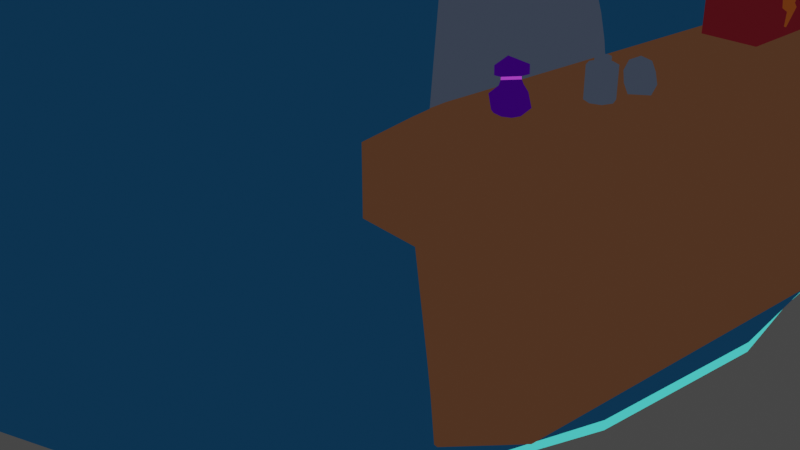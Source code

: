 # Source: tenda.blend  (saved by Blender 2.93.20; exported with 4.5.12 LTS)
import bpy
from mathutils import Matrix  # noqa: F401  (used for matrix-valued properties, if any)

bpy.ops.wm.read_factory_settings(use_empty=True)
scene = bpy.context.scene
scene.name = 'Scene'

# ---- collections
col_collection = bpy.data.collections.new('Collection'); scene.collection.children.link(col_collection)

# ---- materials (node trees are filled in below, after node groups)
mat_material_001 = bpy.data.materials.new('Material.001')
mat_material_001.use_transparent_shadow = False
mat_material = bpy.data.materials.new('Material')
mat_material.alpha_threshold = 0.0
mat_material.use_backface_culling = True
mat_material.use_transparent_shadow = False
mat_material.line_color = (0.0, 0.0, 0.0, 1.0)
mat_material_003 = bpy.data.materials.new('Material.003')
mat_material_003.use_backface_culling = True
mat_material_003.use_transparent_shadow = False
mat_material_006 = bpy.data.materials.new('Material.006')
mat_material_006.use_transparent_shadow = False
mat_material_007 = bpy.data.materials.new('Material.007')
mat_material_007.use_backface_culling = True
mat_material_007.use_transparent_shadow = False
mat_material_010 = bpy.data.materials.new('Material.010')
mat_material_010.use_transparent_shadow = False
mat_material_011 = bpy.data.materials.new('Material.011')
mat_material_011.use_backface_culling = True
mat_material_011.use_transparent_shadow = False
mat_material_002 = bpy.data.materials.new('Material.002')
mat_material_002.use_transparent_shadow = False
mat_material_004 = bpy.data.materials.new('Material.004')
mat_material_004.use_transparent_shadow = False
mat_material_005 = bpy.data.materials.new('Material.005')
mat_material_005.use_backface_culling = True
mat_material_005.use_transparent_shadow = False
mat_material_008 = bpy.data.materials.new('Material.008')
mat_material_008.use_transparent_shadow = False
mat_material_012 = bpy.data.materials.new('Material.012')
mat_material_012.use_backface_culling = True
mat_material_012.use_transparent_shadow = False

# ---- material node trees
mat_material_001.use_nodes = True; mat_material_001.node_tree.nodes.clear()
_N = mat_material_001.node_tree.nodes; _L = mat_material_001.node_tree.links
n0 = _N.new('ShaderNodeBsdfPrincipled'); n0.name = 'Principled BSDF'; n0.location = (-252, 533)
n0.distribution = 'GGX'
n0.subsurface_method = 'BURLEY'
n0.inputs[3].default_value = 1.45
n0.inputs[27].default_value = (0.0, 0.0, 0.0, 1.0)
n0.inputs[28].default_value = 1.0
n1 = _N.new('ShaderNodeOutputMaterial'); n1.name = 'Material Output'; n1.location = (681, 524)
n2 = _N.new('ShaderNodeShaderToRGB'); n2.name = 'Sombreador a RVA'; n2.location = (50, 524)
n3 = _N.new('ShaderNodeValToRGB'); n3.name = 'Rampa de color'; n3.location = (265, 544)
n3.color_ramp.interpolation = 'CONSTANT'
while len(n3.color_ramp.elements) > 1: n3.color_ramp.elements.remove(n3.color_ramp.elements[-1])
n3.color_ramp.elements[0].position = 0.0; n3.color_ramp.elements[0].color = (0.02122, 0.1274, 0.2195, 1.0)
_e = n3.color_ramp.elements.new(0.2); _e.color = (0.0003035, 0.2705, 0.2874, 1.0)
_e = n3.color_ramp.elements.new(0.3955); _e.color = (0.0648, 0.6939, 0.6445, 1.0)
_e = n3.color_ramp.elements.new(0.6227); _e.color = (0.2789, 0.9647, 0.624, 1.0)
_L.new(n0.outputs[0], n2.inputs[0])
_L.new(n2.outputs[0], n3.inputs[0])
_L.new(n3.outputs[0], n1.inputs[0])
n1.is_active_output = True
mat_material.use_nodes = True; mat_material.node_tree.nodes.clear()
_N = mat_material.node_tree.nodes; _L = mat_material.node_tree.links
n0 = _N.new('ShaderNodeOutputMaterial'); n0.name = 'Material Output'; n0.location = (282, 303)
n1 = _N.new('ShaderNodeEmission'); n1.name = 'Emisión'; n1.location = (91, 309)
n1.inputs[0].default_value = (0.003672, 0.02898, 0.06463, 1.0)
_L.new(n1.outputs[0], n0.inputs[0])
n0.is_active_output = True
mat_material_003.use_nodes = True; mat_material_003.node_tree.nodes.clear()
_N = mat_material_003.node_tree.nodes; _L = mat_material_003.node_tree.links
n0 = _N.new('ShaderNodeOutputMaterial'); n0.name = 'Material Output'; n0.location = (270, 352)
n1 = _N.new('ShaderNodeEmission'); n1.name = 'Emisión'; n1.location = (71, 349)
n1.inputs[0].default_value = (0.03401, 0.04353, 0.06496, 1.0)
_L.new(n1.outputs[0], n0.inputs[0])
n0.is_active_output = True
mat_material_006.use_nodes = True; mat_material_006.node_tree.nodes.clear()
_N = mat_material_006.node_tree.nodes; _L = mat_material_006.node_tree.links
n0 = _N.new('ShaderNodeOutputMaterial'); n0.name = 'Material Output'; n0.location = (509, 504)
n1 = _N.new('ShaderNodeShaderToRGB'); n1.name = 'Sombreador a RVA'; n1.location = (40, 528)
n2 = _N.new('ShaderNodeBsdfPrincipled'); n2.name = 'Principled BSDF'; n2.location = (-235, 567)
n2.distribution = 'GGX'
n2.subsurface_method = 'BURLEY'
n2.inputs[3].default_value = 1.45
n2.inputs[27].default_value = (0.0, 0.0, 0.0, 1.0)
n2.inputs[28].default_value = 1.0
n3 = _N.new('ShaderNodeValToRGB'); n3.name = 'Rampa de color'; n3.location = (217, 529)
n3.color_ramp.interpolation = 'CONSTANT'
while len(n3.color_ramp.elements) > 1: n3.color_ramp.elements.remove(n3.color_ramp.elements[-1])
n3.color_ramp.elements[0].position = 0.0; n3.color_ramp.elements[0].color = (0.1777, 0.04654, 0.02201, 1.0)
_e = n3.color_ramp.elements.new(0.2); _e.color = (0.2955, 0.08514, 0.04081, 1.0)
_e = n3.color_ramp.elements.new(0.3909); _e.color = (0.4495, 0.1536, 0.07695, 1.0)
_e = n3.color_ramp.elements.new(0.5727); _e.color = (0.5046, 0.2559, 0.1429, 1.0)
_L.new(n2.outputs[0], n1.inputs[0])
_L.new(n1.outputs[0], n3.inputs[0])
_L.new(n3.outputs[0], n0.inputs[0])
n0.is_active_output = True
mat_material_007.use_nodes = True; mat_material_007.node_tree.nodes.clear()
_N = mat_material_007.node_tree.nodes; _L = mat_material_007.node_tree.links
n0 = _N.new('ShaderNodeOutputMaterial'); n0.name = 'Material Output'; n0.location = (300, 300)
n1 = _N.new('ShaderNodeEmission'); n1.name = 'Emisión'; n1.location = (55, 290)
n1.inputs[0].default_value = (0.06664, 0.02923, 0.01469, 1.0)
_L.new(n1.outputs[0], n0.inputs[0])
n0.is_active_output = True
mat_material_010.use_nodes = True; mat_material_010.node_tree.nodes.clear()
_N = mat_material_010.node_tree.nodes; _L = mat_material_010.node_tree.links
n0 = _N.new('ShaderNodeOutputMaterial'); n0.name = 'Material Output'; n0.location = (582, 446)
n1 = _N.new('ShaderNodeShaderToRGB'); n1.name = 'Sombreador a RVA'; n1.location = (139, 449)
n2 = _N.new('ShaderNodeBsdfPrincipled'); n2.name = 'Principled BSDF'; n2.location = (-150, 433)
n2.distribution = 'GGX'
n2.subsurface_method = 'BURLEY'
n2.inputs[3].default_value = 1.45
n2.inputs[27].default_value = (0.0, 0.0, 0.0, 1.0)
n2.inputs[28].default_value = 1.0
n3 = _N.new('ShaderNodeValToRGB'); n3.name = 'Rampa de color'; n3.location = (307, 465)
n3.color_ramp.interpolation = 'CONSTANT'
while len(n3.color_ramp.elements) > 1: n3.color_ramp.elements.remove(n3.color_ramp.elements[-1])
n3.color_ramp.elements[0].position = 0.0; n3.color_ramp.elements[0].color = (0.2231, 0.01024, 0.01997, 1.0)
_e = n3.color_ramp.elements.new(0.1864); _e.color = (0.3754, 0.02253, 0.01836, 1.0)
_e = n3.color_ramp.elements.new(0.4136); _e.color = (1.0, 0.05111, 0.04101, 1.0)
_e = n3.color_ramp.elements.new(0.8); _e.color = (1.0, 0.1572, 0.1131, 1.0)
_L.new(n2.outputs[0], n1.inputs[0])
_L.new(n1.outputs[0], n3.inputs[0])
_L.new(n3.outputs[0], n0.inputs[0])
n0.is_active_output = True
mat_material_011.use_nodes = True; mat_material_011.node_tree.nodes.clear()
_N = mat_material_011.node_tree.nodes; _L = mat_material_011.node_tree.links
n0 = _N.new('ShaderNodeOutputMaterial'); n0.name = 'Material Output'; n0.location = (237, 409)
n1 = _N.new('ShaderNodeEmission'); n1.name = 'Emisión'; n1.location = (16, 409)
n1.inputs[0].default_value = (0.062, 0.004104, 0.007454, 1.0)
_L.new(n1.outputs[0], n0.inputs[0])
n0.is_active_output = True
mat_material_002.use_nodes = True; mat_material_002.node_tree.nodes.clear()
_N = mat_material_002.node_tree.nodes; _L = mat_material_002.node_tree.links
n0 = _N.new('ShaderNodeOutputMaterial'); n0.name = 'Material Output'; n0.location = (538, 520)
n1 = _N.new('ShaderNodeBsdfPrincipled'); n1.name = 'Principled BSDF'; n1.location = (-118, 538)
n1.distribution = 'GGX'
n1.subsurface_method = 'BURLEY'
n1.inputs[3].default_value = 1.45
n1.inputs[27].default_value = (0.0, 0.0, 0.0, 1.0)
n1.inputs[28].default_value = 1.0
n2 = _N.new('ShaderNodeShaderToRGB'); n2.name = 'Sombreador a RVA'; n2.location = (111, 725)
n3 = _N.new('ShaderNodeValToRGB'); n3.name = 'Rampa de color'; n3.location = (264, 534)
n3.color_ramp.interpolation = 'CONSTANT'
while len(n3.color_ramp.elements) > 1: n3.color_ramp.elements.remove(n3.color_ramp.elements[-1])
n3.color_ramp.elements[0].position = 0.0; n3.color_ramp.elements[0].color = (0.1048, 0.1406, 0.2365, 1.0)
_e = n3.color_ramp.elements.new(0.2591); _e.color = (0.1896, 0.257, 0.4381, 1.0)
_e = n3.color_ramp.elements.new(0.5818); _e.color = (0.6516, 0.6872, 1.0, 1.0)
_L.new(n1.outputs[0], n2.inputs[0])
_L.new(n2.outputs[0], n3.inputs[0])
_L.new(n3.outputs[0], n0.inputs[0])
n0.is_active_output = True
mat_material_004.use_nodes = True; mat_material_004.node_tree.nodes.clear()
_N = mat_material_004.node_tree.nodes; _L = mat_material_004.node_tree.links
n0 = _N.new('ShaderNodeBsdfPrincipled'); n0.name = 'Principled BSDF'; n0.location = (-87, 432)
n0.distribution = 'GGX'
n0.subsurface_method = 'BURLEY'
n0.inputs[3].default_value = 1.45
n0.inputs[27].default_value = (0.0, 0.0, 0.0, 1.0)
n0.inputs[28].default_value = 1.0
n1 = _N.new('ShaderNodeOutputMaterial'); n1.name = 'Material Output'; n1.location = (535, 408)
n2 = _N.new('ShaderNodeShaderToRGB'); n2.name = 'Sombreador a RVA'; n2.location = (206, 528)
n3 = _N.new('ShaderNodeValToRGB'); n3.name = 'Rampa de color'; n3.location = (252, 396)
n3.color_ramp.interpolation = 'CONSTANT'
while len(n3.color_ramp.elements) > 1: n3.color_ramp.elements.remove(n3.color_ramp.elements[-1])
n3.color_ramp.elements[0].position = 0.0; n3.color_ramp.elements[0].color = (0.3178, 0.09381, 0.03735, 1.0)
_e = n3.color_ramp.elements.new(0.275); _e.color = (0.5648, 0.2167, 0.0637, 1.0)
_e = n3.color_ramp.elements.new(0.5955); _e.color = (1.0, 0.5769, 0.1249, 1.0)
_L.new(n0.outputs[0], n2.inputs[0])
_L.new(n2.outputs[0], n3.inputs[0])
_L.new(n3.outputs[0], n1.inputs[0])
n1.is_active_output = True
mat_material_005.use_nodes = True; mat_material_005.node_tree.nodes.clear()
_N = mat_material_005.node_tree.nodes; _L = mat_material_005.node_tree.links
n0 = _N.new('ShaderNodeOutputMaterial'); n0.name = 'Material Output'; n0.location = (300, 300)
n1 = _N.new('ShaderNodeEmission'); n1.name = 'Emisión'; n1.location = (31, 294)
n1.inputs[0].default_value = (0.1198, 0.02981, 0.005591, 1.0)
_L.new(n1.outputs[0], n0.inputs[0])
n0.is_active_output = True
mat_material_008.use_nodes = True; mat_material_008.node_tree.nodes.clear()
_N = mat_material_008.node_tree.nodes; _L = mat_material_008.node_tree.links
n0 = _N.new('ShaderNodeOutputMaterial'); n0.name = 'Material Output'; n0.location = (551, 503)
n1 = _N.new('ShaderNodeBsdfPrincipled'); n1.name = 'Principled BSDF'; n1.location = (-172, 518)
n1.distribution = 'GGX'
n1.subsurface_method = 'BURLEY'
n1.inputs[3].default_value = 1.45
n1.inputs[27].default_value = (0.0, 0.0, 0.0, 1.0)
n1.inputs[28].default_value = 1.0
n2 = _N.new('ShaderNodeShaderToRGB'); n2.name = 'Sombreador a RVA'; n2.location = (112, 495)
n3 = _N.new('ShaderNodeValToRGB'); n3.name = 'Rampa de color'; n3.location = (286, 515)
n3.color_ramp.interpolation = 'CONSTANT'
while len(n3.color_ramp.elements) > 1: n3.color_ramp.elements.remove(n3.color_ramp.elements[-1])
n3.color_ramp.elements[0].position = 0.0; n3.color_ramp.elements[0].color = (0.1832, 0.02341, 0.6172, 1.0)
_e = n3.color_ramp.elements.new(0.2443); _e.color = (0.395, 0.04631, 0.6169, 1.0)
_e = n3.color_ramp.elements.new(0.5295); _e.color = (0.8889, 0.08731, 1.0, 1.0)
_e = n3.color_ramp.elements.new(0.6773); _e.color = (1.0, 0.3162, 0.9177, 1.0)
_L.new(n3.outputs[0], n0.inputs[0])
_L.new(n1.outputs[0], n2.inputs[0])
_L.new(n2.outputs[0], n3.inputs[0])
n0.is_active_output = True
mat_material_012.use_nodes = True; mat_material_012.node_tree.nodes.clear()
_N = mat_material_012.node_tree.nodes; _L = mat_material_012.node_tree.links
n0 = _N.new('ShaderNodeOutputMaterial'); n0.name = 'Material Output'; n0.location = (300, 300)
n1 = _N.new('ShaderNodeEmission'); n1.name = 'Emisión'; n1.location = (90, 306)
n1.inputs[0].default_value = (0.02717, 0.0005188, 0.1062, 1.0)
_L.new(n1.outputs[0], n0.inputs[0])
n0.is_active_output = True

# ---- world
world_world = bpy.data.worlds.new('World'); scene.world = world_world
world_world.use_nodes = True; world_world.node_tree.nodes.clear()
_N = world_world.node_tree.nodes; _L = world_world.node_tree.links
n0 = _N.new('ShaderNodeOutputWorld'); n0.name = 'World Output'; n0.location = (300, 300)
n1 = _N.new('ShaderNodeBackground'); n1.name = 'Background'; n1.location = (10, 300)
n1.inputs[0].default_value = (0.05088, 0.05088, 0.05088, 1.0)
_L.new(n1.outputs[0], n0.inputs[0])
n0.is_active_output = True
world_world.color = (0.05088, 0.05088, 0.05088)
world_world.use_sun_shadow = False
world_world.sun_shadow_jitter_overblur = 0.0

# ---- cameras
cam_camera = bpy.data.cameras.new('Camera')
cam_camera.clip_end = 100.0
cam_camera.ortho_scale = 7.314

# ---- lights
light_light = bpy.data.lights.new('Light', 'POINT')
light_light.transmission_factor = 0.0
light_light.energy = 1000.0
light_light.shadow_soft_size = 0.1
light_light.shadow_maximum_resolution = 0.006
light_light.use_absolute_resolution = True

# ---- meshes
me_cilindro = bpy.data.meshes.new('Cilindro')
me_cilindro.from_pydata([(-0.03715, 1.035, -0.3842), (-4.791e-10, 0.9317, 0.04101), (0.3368, 0.9653, -0.3842), (0.3366, 0.8688, 0.04101), (0.6603, 0.7651, -0.3842), (0.549, 0.6885, 0.04101), (0.7834, 0.4583, -0.3888), (0.6492, 0.4121, 0.0364), (0.8269, 0.09233, -0.3888), (0.7918, -0.2865, -0.3888), (0.6828, -0.6271, -0.3888), (0.5587, -0.5646, 0.0364), (0.5078, -0.8802, -0.3842), (0.4118, -0.7921, 0.04101), (0.1531, -1.018, -0.3842), (0.1712, -0.9158, 0.04101), (-0.2274, -1.018, -0.3842), (-0.1712, -0.9158, 0.04101), (-0.5821, -0.8802, -0.3842), (-0.4905, -0.7921, 0.04101), (-0.8633, -0.6239, -0.3842), (-0.7435, -0.5615, 0.04101), (-1.033, -0.2833, -0.3842), (-0.8961, -0.255, 0.04101), (-1.068, 0.09552, -0.3842), (-0.9277, 0.08596, 0.04101), (-0.9639, 0.4615, -0.3842), (-0.834, 0.4153, 0.04101), (-0.7346, 0.7651, -0.3842), (-0.6277, 0.6885, 0.04101), (-0.4111, 0.9653, -0.3842), (-0.3366, 0.8688, 0.04101), (0.2607, 0.673, 0.4743), (-3.5e-09, 0.7218, 0.4743), (0.4491, 0.5334, 0.4743), (0.486, 0.2702, 0.5042), (0.5445, 0.04592, 0.5109), (0.5237, -0.1776, 0.5109), (0.425, -0.3874, 0.5042), (0.3428, -0.6137, 0.4743), (0.1326, -0.7095, 0.4743), (-0.1326, -0.7095, 0.4743), (-0.38, -0.6137, 0.4743), (-0.576, -0.435, 0.4743), (-0.6942, -0.1975, 0.4743), (-0.7187, 0.0666, 0.4743), (-0.6461, 0.3217, 0.4743), (-0.4862, 0.5334, 0.4743), (-0.2607, 0.673, 0.4743), (0.1058, 0.2732, 0.7566), (-5.717e-09, 0.293, 0.7566), (0.1602, 0.2165, 0.7566), (0.2251, 0.1306, 0.7566), (0.2546, 0.02704, 0.7566), (0.2447, -0.08018, 0.7566), (0.1967, -0.1766, 0.7566), (0.1171, -0.2491, 0.7566), (0.05384, -0.288, 0.7566), (-0.05384, -0.288, 0.7566), (-0.1542, -0.2491, 0.7566), (-0.2338, -0.1766, 0.7566), (-0.2818, -0.08018, 0.7566), (-0.2918, 0.02704, 0.7566), (-0.2623, 0.1306, 0.7566), (-0.1974, 0.2165, 0.7566), (-0.1058, 0.2732, 0.7566), (0.6686, 0.3491, 0.03261), (0.7875, 0.3877, -0.3246), (0.8118, 0.09094, -0.3245), (-0.09202, 0.3839, -0.01401), (0.7772, -0.2824, -0.3245), (-0.01778, 0.1176, -0.01022), (0.6998, -0.5585, -0.3246), (0.5587, -0.5646, 0.0364), (0.5629, 0.04546, 0.4714), (0.5163, 0.2115, 0.4717), (0.542, -0.1805, 0.4714), (0.4657, -0.3351, 0.4717), (0.6492, 0.4121, 0.0364), (0.7834, 0.4583, -0.3888), (0.8269, 0.09233, -0.3888), (0.7918, -0.2865, -0.3888), (0.6828, -0.6271, -0.3888), (0.5894, -0.5063, 0.03261), (0.5445, 0.04592, 0.5109), (0.486, 0.2702, 0.5042), (0.5237, -0.1776, 0.5109), (0.425, -0.3874, 0.5042), (0.334, 0.3839, -0.01401), (0.4963, 0.1258, -0.3711), (0.4617, -0.2475, -0.3711), (0.2548, -0.4714, -0.01401), (0.2838, 0.07415, 0.433), (0.2629, -0.1518, 0.433), (0.4114, 0.4226, -0.3712), (0.3237, -0.5236, -0.3712), (0.2067, 0.2402, 0.4333), (0.156, -0.3064, 0.4333), (0.07028, 0.1258, -0.3711), (-0.04937, -0.2233, -0.01022), (0.03569, -0.2475, -0.3711), (-0.1713, -0.4714, -0.01401), (-0.1988, 0.1009, 0.3631), (-0.2243, -0.1735, 0.3631), (-0.01468, 0.4226, -0.3712), (-0.1024, -0.5236, -0.3712), (-0.2554, 0.3025, 0.3635), (-0.3169, -0.3614, 0.3635)], [], [(0, 1, 3, 2), (2, 3, 5, 4), (4, 5, 7, 6), (8, 6, 79, 80), (35, 36, 84, 85), (9, 8, 80, 81), (10, 11, 13, 12), (12, 13, 15, 14), (14, 15, 17, 16), (16, 17, 19, 18), (18, 19, 21, 20), (20, 21, 23, 22), (22, 23, 25, 24), (24, 25, 27, 26), (26, 27, 29, 28), (13, 11, 38, 39), (28, 29, 31, 30), (30, 31, 1, 0), (0, 2, 4, 6, 8, 9, 10, 12, 14, 16, 18, 20, 22, 24, 26, 28, 30), (39, 38, 55, 56), (23, 21, 43, 44), (1, 31, 48, 33), (7, 35, 85, 78), (19, 17, 41, 42), (29, 27, 46, 47), (7, 5, 34, 35), (15, 13, 39, 40), (3, 1, 33, 32), (25, 23, 44, 45), (10, 9, 81, 82), (21, 19, 42, 43), (31, 29, 47, 48), (6, 7, 78, 79), (17, 15, 40, 41), (27, 25, 45, 46), (5, 3, 32, 34), (49, 50, 65, 64, 63, 62, 61, 60, 59, 58, 57, 56, 55, 54, 53, 52, 51), (47, 46, 63, 64), (40, 39, 56, 57), (32, 33, 50, 49), (48, 47, 64, 65), (41, 40, 57, 58), (34, 32, 49, 51), (33, 48, 65, 50), (42, 41, 58, 59), (35, 34, 51, 52), (43, 42, 59, 60), (36, 35, 52, 53), (44, 43, 60, 61), (37, 36, 53, 54), (45, 44, 61, 62), (38, 37, 54, 55), (46, 45, 62, 63), (75, 74, 92, 96), (77, 83, 91, 97), (68, 67, 94, 89), (83, 72, 95, 91), (76, 77, 97, 93), (67, 66, 88, 94), (38, 11, 73, 87), (36, 37, 86, 84), (11, 10, 82, 73), (37, 38, 87, 86), (66, 67, 79, 78), (67, 68, 80, 79), (68, 70, 81, 80), (70, 72, 82, 81), (72, 83, 73, 82), (74, 75, 85, 84), (76, 74, 84, 86), (77, 76, 86, 87), (83, 77, 87, 73), (75, 66, 78, 85), (96, 92, 102, 106), (97, 91, 101, 107), (89, 94, 104, 98), (91, 95, 105, 101), (93, 97, 107, 103), (94, 88, 69, 104), (70, 68, 89, 90), (66, 75, 96, 88), (74, 76, 93, 92), (72, 70, 90, 95), (104, 69, 71, 98), (98, 71, 99, 100), (100, 99, 101, 105), (99, 71, 102, 103), (101, 99, 103, 107), (71, 69, 106, 102), (90, 89, 98, 100), (88, 96, 106, 69), (92, 93, 103, 102), (95, 90, 100, 105)])
_uv = me_cilindro.uv_layers.new(name='MapaUV')
_uv.uv.foreach_set('vector', [1.0, 0.5, 1.0, 1.0, 0.9412, 1.0, 0.9412, 0.5, 0.9412, 0.5, 0.9412, 1.0, 0.8824, 1.0, 0.8824, 0.5, 0.8824, 0.5, 0.8824, 1.0, 0.8235, 1.0, 0.8235, 0.5, 0.989, 0.2721, 0.9648, 0.357, 0.9648, 0.357, 0.989, 0.2721, 0.8235, 1.0, 0.7647, 1.0, 0.7647, 1.0, 0.8235, 1.0, 0.9808, 0.1843, 0.989, 0.2721, 0.989, 0.2721, 0.9808, 0.1843, 0.6471, 0.5, 0.6471, 1.0, 0.5882, 1.0, 0.5882, 0.5, 0.5882, 0.5, 0.5882, 1.0, 0.5294, 1.0, 0.5294, 0.5, 0.5294, 0.5, 0.5294, 1.0, 0.4706, 1.0, 0.4706, 0.5, 0.4706, 0.5, 0.4706, 1.0, 0.4118, 1.0, 0.4118, 0.5, 0.4118, 0.5, 0.4118, 1.0, 0.3529, 1.0, 0.3529, 0.5, 0.3529, 0.5, 0.3529, 1.0, 0.2941, 1.0, 0.2941, 0.5, 0.2941, 0.5, 0.2941, 1.0, 0.2353, 1.0, 0.2353, 0.5, 0.2353, 0.5, 0.2353, 1.0, 0.1765, 1.0, 0.1765, 0.5, 0.1765, 0.5, 0.1765, 1.0, 0.1176, 1.0, 0.1176, 0.5, 0.5882, 1.0, 0.6471, 1.0, 0.6471, 1.0, 0.5882, 1.0, 0.1176, 0.5, 0.1176, 1.0, 0.05882, 1.0, 0.05882, 0.5, 0.05882, 0.5, 0.05882, 1.0, 5.215e-08, 1.0, 5.215e-08, 0.5, 0.75, 0.49, 0.8367, 0.4738, 0.9117, 0.4274, 0.9648, 0.357, 0.989, 0.2721, 0.9808, 0.1843, 0.9415, 0.1054, 0.8763, 0.04595, 0.7941, 0.01409, 0.7059, 0.01409, 0.6237, 0.04595, 0.5585, 0.1054, 0.5192, 0.1843, 0.511, 0.2721, 0.5352, 0.357, 0.5883, 0.4274, 0.6633, 0.4738, 0.5882, 1.0, 0.6471, 1.0, 0.6471, 1.0, 0.5882, 1.0, 0.2941, 1.0, 0.3529, 1.0, 0.3529, 1.0, 0.2941, 1.0, 5.215e-08, 1.0, 0.05882, 1.0, 0.05882, 1.0, 5.215e-08, 1.0, 0.8235, 1.0, 0.8235, 1.0, 0.8235, 1.0, 0.8235, 1.0, 0.4118, 1.0, 0.4706, 1.0, 0.4706, 1.0, 0.4118, 1.0, 0.1176, 1.0, 0.1765, 1.0, 0.1765, 1.0, 0.1176, 1.0, 0.8235, 1.0, 0.8824, 1.0, 0.8824, 1.0, 0.8235, 1.0, 0.5294, 1.0, 0.5882, 1.0, 0.5882, 1.0, 0.5294, 1.0, 0.9412, 1.0, 1.0, 1.0, 1.0, 1.0, 0.9412, 1.0, 0.2353, 1.0, 0.2941, 1.0, 0.2941, 1.0, 0.2353, 1.0, 0.9415, 0.1054, 0.9808, 0.1843, 0.9808, 0.1843, 0.9415, 0.1054, 0.3529, 1.0, 0.4118, 1.0, 0.4118, 1.0, 0.3529, 1.0, 0.05882, 1.0, 0.1176, 1.0, 0.1176, 1.0, 0.05882, 1.0, 0.8235, 0.5, 0.8235, 1.0, 0.8235, 1.0, 0.8235, 0.5, 0.4706, 1.0, 0.5294, 1.0, 0.5294, 1.0, 0.4706, 1.0, 0.1765, 1.0, 0.2353, 1.0, 0.2353, 1.0, 0.1765, 1.0, 0.8824, 1.0, 0.9412, 1.0, 0.9412, 1.0, 0.8824, 1.0, 0.3367, 0.4738, 0.25, 0.49, 0.1633, 0.4738, 0.08831, 0.4274, 0.03516, 0.357, 0.01102, 0.2721, 0.01916, 0.1843, 0.05848, 0.1054, 0.1237, 0.04595, 0.2059, 0.01409, 0.2941, 0.01409, 0.3763, 0.04595, 0.4415, 0.1054, 0.4808, 0.1843, 0.489, 0.2721, 0.4648, 0.357, 0.4117, 0.4274, 0.1176, 1.0, 0.1765, 1.0, 0.1765, 1.0, 0.1176, 1.0, 0.5294, 1.0, 0.5882, 1.0, 0.5882, 1.0, 0.5294, 1.0, 0.9412, 1.0, 1.0, 1.0, 1.0, 1.0, 0.9412, 1.0, 0.05882, 1.0, 0.1176, 1.0, 0.1176, 1.0, 0.05882, 1.0, 0.4706, 1.0, 0.5294, 1.0, 0.5294, 1.0, 0.4706, 1.0, 0.8824, 1.0, 0.9412, 1.0, 0.9412, 1.0, 0.8824, 1.0, 5.215e-08, 1.0, 0.05882, 1.0, 0.05882, 1.0, 5.215e-08, 1.0, 0.4118, 1.0, 0.4706, 1.0, 0.4706, 1.0, 0.4118, 1.0, 0.8235, 1.0, 0.8824, 1.0, 0.8824, 1.0, 0.8235, 1.0, 0.3529, 1.0, 0.4118, 1.0, 0.4118, 1.0, 0.3529, 1.0, 0.7647, 1.0, 0.8235, 1.0, 0.8235, 1.0, 0.7647, 1.0, 0.2941, 1.0, 0.3529, 1.0, 0.3529, 1.0, 0.2941, 1.0, 0.7059, 1.0, 0.7647, 1.0, 0.7647, 1.0, 0.7059, 1.0, 0.2353, 1.0, 0.2941, 1.0, 0.2941, 1.0, 0.2353, 1.0, 0.6471, 1.0, 0.7059, 1.0, 0.7059, 1.0, 0.6471, 1.0, 0.1765, 1.0, 0.2353, 1.0, 0.2353, 1.0, 0.1765, 1.0, 0.8096, 1.0, 0.7647, 1.0, 0.7647, 1.0, 0.8096, 1.0, 0.661, 1.0, 0.6584, 1.0, 0.6584, 1.0, 0.661, 1.0, 0.7647, 0.5755, 0.8131, 0.5755, 0.8131, 0.5755, 0.7647, 0.5755, 0.6584, 1.0, 0.6575, 0.5755, 0.6575, 0.5755, 0.6584, 1.0, 0.7059, 1.0, 0.661, 1.0, 0.661, 1.0, 0.7059, 1.0, 0.8131, 0.5755, 0.8122, 1.0, 0.8122, 1.0, 0.8131, 0.5755, 0.6471, 1.0, 0.6471, 1.0, 0.6471, 1.0, 0.6471, 1.0, 0.7647, 1.0, 0.7059, 1.0, 0.7059, 1.0, 0.7647, 1.0, 0.6471, 1.0, 0.6471, 0.5, 0.6471, 0.5, 0.6471, 1.0, 0.7059, 1.0, 0.6471, 1.0, 0.6471, 1.0, 0.7059, 1.0, 0.8122, 1.0, 0.8131, 0.5755, 0.8235, 0.5, 0.8235, 1.0, 0.8131, 0.5755, 0.7647, 0.5755, 0.7647, 0.5, 0.8235, 0.5, 0.7647, 0.5755, 0.7059, 0.5755, 0.7059, 0.5, 0.7647, 0.5, 0.7059, 0.5755, 0.6575, 0.5755, 0.6471, 0.5, 0.7059, 0.5, 0.6575, 0.5755, 0.6584, 1.0, 0.6471, 1.0, 0.6471, 0.5, 0.7647, 1.0, 0.8096, 1.0, 0.8235, 1.0, 0.7647, 1.0, 0.7059, 1.0, 0.7647, 1.0, 0.7647, 1.0, 0.7059, 1.0, 0.661, 1.0, 0.7059, 1.0, 0.7059, 1.0, 0.6471, 1.0, 0.6584, 1.0, 0.661, 1.0, 0.6471, 1.0, 0.6471, 1.0, 0.8096, 1.0, 0.8122, 1.0, 0.8235, 1.0, 0.8235, 1.0, 0.8096, 1.0, 0.7647, 1.0, 0.7647, 1.0, 0.8096, 1.0, 0.661, 1.0, 0.6584, 1.0, 0.6584, 1.0, 0.661, 1.0, 0.7647, 0.5755, 0.8131, 0.5755, 0.8131, 0.5755, 0.7647, 0.5755, 0.6584, 1.0, 0.6575, 0.5755, 0.6575, 0.5755, 0.6584, 1.0, 0.7059, 1.0, 0.661, 1.0, 0.661, 1.0, 0.7059, 1.0, 0.8131, 0.5755, 0.8122, 1.0, 0.8122, 1.0, 0.8131, 0.5755, 0.7059, 0.5755, 0.7647, 0.5755, 0.7647, 0.5755, 0.7059, 0.5755, 0.8122, 1.0, 0.8096, 1.0, 0.8096, 1.0, 0.8122, 1.0, 0.7647, 1.0, 0.7059, 1.0, 0.7059, 1.0, 0.7647, 1.0, 0.6575, 0.5755, 0.7059, 0.5755, 0.7059, 0.5755, 0.6575, 0.5755, 0.8131, 0.5755, 0.8122, 1.0, 0.7647, 1.0, 0.7647, 0.5755, 0.7647, 0.5755, 0.7647, 1.0, 0.7059, 1.0, 0.7059, 0.5755, 0.7059, 0.5755, 0.7059, 1.0, 0.6584, 1.0, 0.6575, 0.5755, 0.7059, 1.0, 0.7647, 1.0, 0.7647, 1.0, 0.7059, 1.0, 0.6584, 1.0, 0.7059, 1.0, 0.7059, 1.0, 0.661, 1.0, 0.7647, 1.0, 0.8122, 1.0, 0.8096, 1.0, 0.7647, 1.0, 0.7059, 0.5755, 0.7647, 0.5755, 0.7647, 0.5755, 0.7059, 0.5755, 0.8122, 1.0, 0.8096, 1.0, 0.8096, 1.0, 0.8122, 1.0, 0.7647, 1.0, 0.7059, 1.0, 0.7059, 1.0, 0.7647, 1.0, 0.6575, 0.5755, 0.7059, 0.5755, 0.7059, 0.5755, 0.6575, 0.5755])
me_cilindro.materials.append(mat_material_001)
me_cilindro.materials.append(mat_material)
me_cilindro.use_remesh_fix_poles = True
me_cilindro.use_remesh_preserve_attributes = False
me_cilindro.update()
me_cubo = bpy.data.meshes.new('Cubo')
me_cubo.from_pydata([(-1.195, -1.195, -1.195), (-0.9235, -0.9235, 1.195), (-1.195, 1.195, -1.195), (-0.9235, 0.9235, 1.195), (1.195, -1.195, -1.195), (0.9235, -0.9235, 1.195), (1.195, 1.195, -1.195), (0.9235, 0.9235, 1.195)], [], [(0, 1, 3, 2), (2, 3, 7, 6), (6, 7, 5, 4), (4, 5, 1, 0), (2, 6, 4, 0), (7, 3, 1, 5)])
_uv = me_cubo.uv_layers.new(name='MapaUV')
_uv.uv.foreach_set('vector', [0.375, 0.0, 0.625, 0.0, 0.625, 0.25, 0.375, 0.25, 0.375, 0.25, 0.625, 0.25, 0.625, 0.5, 0.375, 0.5, 0.375, 0.5, 0.625, 0.5, 0.625, 0.75, 0.375, 0.75, 0.375, 0.75, 0.625, 0.75, 0.625, 1.0, 0.375, 1.0, 0.125, 0.5, 0.375, 0.5, 0.375, 0.75, 0.125, 0.75, 0.625, 0.5, 0.875, 0.5, 0.875, 0.75, 0.625, 0.75])
me_cubo.materials.append(mat_material_003)
me_cubo.use_remesh_fix_poles = True
me_cubo.use_remesh_preserve_attributes = False
me_cubo.update()
me_cilindro_002 = bpy.data.meshes.new('Cilindro.002')
me_cilindro_002.from_pydata([(0.1945, 1.0, -0.1039), (0.3628, 0.8367, 0.2479), (0.5526, 0.9135, -0.1039), (0.6588, 0.7644, 0.2479), (0.8145, 0.6691, -0.1039), (0.8603, 0.5599, 0.2479), (0.9605, 0.309, -0.1039), (0.9419, 0.2586, 0.2479), (0.9961, -0.1045, -0.1039), (0.9538, -0.08746, 0.2479), (0.9103, -0.5, -0.1039), (0.9288, -0.4184, 0.2479), (0.7989, -0.809, -0.1039), (0.8722, -0.6769, 0.2479), (0.5688, -0.9781, -0.1039), (0.6836, -0.8184, 0.2479), (0.4138, -0.9781, -0.1039), (0.5529, -0.8184, 0.2479), (0.6034, -0.809, -0.1039), (0.7005, -0.6769, 0.2479), (0.7719, -0.5, -0.1039), (0.823, -0.4184, 0.2479), (0.7797, -0.1045, -0.1039), (0.8296, -0.08746, 0.2479), (0.776, 0.309, -0.1039), (0.8265, 0.2586, 0.2479), (0.5571, 0.6691, -0.1039), (0.6659, 0.5599, 0.2479), (0.2766, 0.9135, -0.1039), (0.4382, 0.7644, 0.2479), (0.7903, 0.5554, 0.4399), (0.6271, 0.6079, 0.4399), (0.8837, 0.4068, 0.4399), (0.8989, 0.1879, 0.4399), (0.9065, -0.06355, 0.4399), (0.8879, -0.304, 0.4399), (0.9004, -0.4918, 0.4399), (0.8272, -0.5946, 0.4399), (0.7567, -0.5946, 0.4399), (0.8044, -0.4918, 0.4399), (0.7889, -0.304, 0.4399), (0.8163, -0.06355, 0.4399), (0.8059, 0.1879, 0.4399), (0.7789, 0.4068, 0.4399), (0.6712, 0.5554, 0.4399), (0.7647, 0.2792, 0.622), (0.712, 0.3056, 0.622), (0.7873, 0.2045, 0.622), (0.7761, 0.09443, 0.622), (0.8026, -0.03194, 0.622), (0.7952, -0.1528, 0.622), (0.7545, -0.2472, 0.622), (0.7228, -0.2989, 0.622), (0.6924, -0.2989, 0.622), (0.6819, -0.2472, 0.622), (0.709, -0.1528, 0.622), (0.712, -0.03194, 0.622), (0.6788, 0.09443, 0.622), (0.7111, 0.2045, 0.622), (0.7131, 0.2792, 0.622)], [], [(0, 1, 3, 2), (2, 3, 5, 4), (4, 5, 7, 6), (6, 7, 9, 8), (8, 9, 11, 10), (10, 11, 13, 12), (12, 13, 15, 14), (14, 15, 17, 16), (16, 17, 19, 18), (18, 19, 21, 20), (20, 21, 23, 22), (22, 23, 25, 24), (24, 25, 27, 26), (9, 7, 33, 34), (26, 27, 29, 28), (28, 29, 1, 0), (0, 2, 4, 6, 8, 10, 12, 14, 16, 18, 20, 22, 24, 26, 28), (33, 32, 47, 48), (19, 17, 38, 39), (29, 27, 43, 44), (5, 3, 30, 32), (15, 13, 36, 37), (25, 23, 41, 42), (11, 9, 34, 35), (21, 19, 39, 40), (1, 29, 44, 31), (7, 5, 32, 33), (17, 15, 37, 38), (3, 1, 31, 30), (27, 25, 42, 43), (13, 11, 35, 36), (23, 21, 40, 41), (45, 46, 59, 58, 57, 56, 55, 54, 53, 52, 51, 50, 49, 48, 47), (41, 40, 55, 56), (34, 33, 48, 49), (42, 41, 56, 57), (35, 34, 49, 50), (43, 42, 57, 58), (36, 35, 50, 51), (44, 43, 58, 59), (37, 36, 51, 52), (31, 44, 59, 46), (38, 37, 52, 53), (30, 31, 46, 45), (39, 38, 53, 54), (32, 30, 45, 47), (40, 39, 54, 55)])
_uv = me_cilindro_002.uv_layers.new(name='MapaUV')
_uv.uv.foreach_set('vector', [1.0, 0.5, 1.0, 1.0, 0.9333, 1.0, 0.9333, 0.5, 0.9333, 0.5, 0.9333, 1.0, 0.8667, 1.0, 0.8667, 0.5, 0.8667, 0.5, 0.8667, 1.0, 0.8, 1.0, 0.8, 0.5, 0.8, 0.5, 0.8, 1.0, 0.7333, 1.0, 0.7333, 0.5, 0.7333, 0.5, 0.7333, 1.0, 0.6667, 1.0, 0.6667, 0.5, 0.6667, 0.5, 0.6667, 1.0, 0.6, 1.0, 0.6, 0.5, 0.6, 0.5, 0.6, 1.0, 0.5333, 1.0, 0.5333, 0.5, 0.5333, 0.5, 0.5333, 1.0, 0.4667, 1.0, 0.4667, 0.5, 0.4667, 0.5, 0.4667, 1.0, 0.4, 1.0, 0.4, 0.5, 0.4, 0.5, 0.4, 1.0, 0.3333, 1.0, 0.3333, 0.5, 0.3333, 0.5, 0.3333, 1.0, 0.2667, 1.0, 0.2667, 0.5, 0.2667, 0.5, 0.2667, 1.0, 0.2, 1.0, 0.2, 0.5, 0.2, 0.5, 0.2, 1.0, 0.1333, 1.0, 0.1333, 0.5, 0.7333, 1.0, 0.8, 1.0, 0.8, 1.0, 0.7333, 1.0, 0.1333, 0.5, 0.1333, 1.0, 0.06667, 1.0, 0.06667, 0.5, 0.06667, 0.5, 0.06667, 1.0, 4.47e-08, 1.0, 4.47e-08, 0.5, 0.75, 0.49, 0.8476, 0.4693, 0.9284, 0.4106, 0.9783, 0.3242, 0.9887, 0.2249, 0.9578, 0.13, 0.8911, 0.05584, 0.7999, 0.01524, 0.7001, 0.01524, 0.6089, 0.05584, 0.5422, 0.13, 0.5113, 0.2249, 0.5217, 0.3242, 0.5716, 0.4106, 0.6524, 0.4693, 0.8, 1.0, 0.8667, 1.0, 0.8667, 1.0, 0.8, 1.0, 0.4, 1.0, 0.4667, 1.0, 0.4667, 1.0, 0.4, 1.0, 0.06667, 1.0, 0.1333, 1.0, 0.1333, 1.0, 0.06667, 1.0, 0.8667, 1.0, 0.9333, 1.0, 0.9333, 1.0, 0.8667, 1.0, 0.5333, 1.0, 0.6, 1.0, 0.6, 1.0, 0.5333, 1.0, 0.2, 1.0, 0.2667, 1.0, 0.2667, 1.0, 0.2, 1.0, 0.6667, 1.0, 0.7333, 1.0, 0.7333, 1.0, 0.6667, 1.0, 0.3333, 1.0, 0.4, 1.0, 0.4, 1.0, 0.3333, 1.0, 4.47e-08, 1.0, 0.06667, 1.0, 0.06667, 1.0, 4.47e-08, 1.0, 0.8, 1.0, 0.8667, 1.0, 0.8667, 1.0, 0.8, 1.0, 0.4667, 1.0, 0.5333, 1.0, 0.5333, 1.0, 0.4667, 1.0, 0.9333, 1.0, 1.0, 1.0, 1.0, 1.0, 0.9333, 1.0, 0.1333, 1.0, 0.2, 1.0, 0.2, 1.0, 0.1333, 1.0, 0.6, 1.0, 0.6667, 1.0, 0.6667, 1.0, 0.6, 1.0, 0.2667, 1.0, 0.3333, 1.0, 0.3333, 1.0, 0.2667, 1.0, 0.3476, 0.4693, 0.25, 0.49, 0.1524, 0.4693, 0.07165, 0.4106, 0.02175, 0.3242, 0.01131, 0.2249, 0.04215, 0.13, 0.1089, 0.05584, 0.2001, 0.01524, 0.2999, 0.01524, 0.3911, 0.05584, 0.4578, 0.13, 0.4887, 0.2249, 0.4783, 0.3242, 0.4284, 0.4106, 0.2667, 1.0, 0.3333, 1.0, 0.3333, 1.0, 0.2667, 1.0, 0.7333, 1.0, 0.8, 1.0, 0.8, 1.0, 0.7333, 1.0, 0.2, 1.0, 0.2667, 1.0, 0.2667, 1.0, 0.2, 1.0, 0.6667, 1.0, 0.7333, 1.0, 0.7333, 1.0, 0.6667, 1.0, 0.1333, 1.0, 0.2, 1.0, 0.2, 1.0, 0.1333, 1.0, 0.6, 1.0, 0.6667, 1.0, 0.6667, 1.0, 0.6, 1.0, 0.06667, 1.0, 0.1333, 1.0, 0.1333, 1.0, 0.06667, 1.0, 0.5333, 1.0, 0.6, 1.0, 0.6, 1.0, 0.5333, 1.0, 4.47e-08, 1.0, 0.06667, 1.0, 0.06667, 1.0, 4.47e-08, 1.0, 0.4667, 1.0, 0.5333, 1.0, 0.5333, 1.0, 0.4667, 1.0, 0.9333, 1.0, 1.0, 1.0, 1.0, 1.0, 0.9333, 1.0, 0.4, 1.0, 0.4667, 1.0, 0.4667, 1.0, 0.4, 1.0, 0.8667, 1.0, 0.9333, 1.0, 0.9333, 1.0, 0.8667, 1.0, 0.3333, 1.0, 0.4, 1.0, 0.4, 1.0, 0.3333, 1.0])
me_cilindro_002.materials.append(mat_material_001)
me_cilindro_002.materials.append(mat_material)
me_cilindro_002.use_remesh_fix_poles = True
me_cilindro_002.use_remesh_preserve_attributes = False
me_cilindro_002.update()
me_cubo_001 = bpy.data.meshes.new('Cubo.001')
me_cubo_001.from_pydata([(-0.8341, -1.037, -0.9198), (-0.1262, -1.119, -6.254), (0.1672, -1.119, -6.254), (0.09571, -1.037, -0.9198), (0.8843, -0.8843, -6.254), (0.8843, 0.8843, -6.254), (-0.8843, -0.8843, -6.254), (-0.8843, 0.8843, -6.254), (-0.8843, -0.8843, -1.195), (-0.8843, -1.195, -0.8843), (-1.195, -0.8843, -0.8843), (-0.8843, -1.195, 0.8843), (-0.8843, -0.8843, 1.195), (-1.195, -0.8843, 0.8843), (-0.8843, 0.8843, -1.195), (-1.195, 0.8843, -0.8843), (-0.8843, 1.195, -0.8843), (-0.8843, 0.8843, 1.195), (-0.8843, 1.195, 0.8843), (-1.195, 0.8843, 0.8843), (0.8843, -0.8843, -1.195), (1.195, -0.8843, -0.8843), (0.8843, -1.195, -0.8843), (0.8843, -0.8843, 1.195), (0.8843, -1.195, 0.8843), (1.195, -0.8843, 0.8843), (0.8843, 0.8843, -1.195), (0.8843, 1.195, -0.8843), (1.195, 0.8843, -0.8843), (0.8843, 0.8843, 1.195), (1.195, 0.8843, 0.8843), (0.8843, 1.195, 0.8843), (-0.4446, 0.9743, -6.254), (-0.3853, 0.9743, -0.9393), (0.4446, 0.9743, -6.254), (0.3853, 0.9743, -0.9393)], [], [(22, 24, 11, 9), (28, 30, 25, 21), (7, 5, 4, 6), (29, 17, 12, 23), (10, 13, 19, 15), (16, 18, 31, 27), (8, 9, 10), (11, 12, 13), (14, 15, 16), (17, 18, 19), (20, 21, 22), (23, 24, 25), (26, 27, 28), (29, 30, 31), (14, 8, 10, 15), (9, 11, 13, 10), (12, 17, 19, 13), (18, 16, 15, 19), (26, 14, 16, 27), (17, 29, 31, 18), (30, 28, 27, 31), (20, 26, 28, 21), (29, 23, 25, 30), (24, 22, 21, 25), (8, 20, 22, 9), (23, 12, 11, 24), (26, 20, 4, 5), (26, 5, 34, 35), (8, 14, 7, 6), (8, 6, 1, 0), (3, 0, 1, 2), (6, 4, 2, 1), (4, 20, 3, 2), (20, 8, 0, 3), (33, 35, 34, 32), (14, 26, 35, 33), (7, 14, 33, 32), (5, 7, 32, 34)])
_uv = me_cubo_001.uv_layers.new(name='MapaUV')
_uv.uv.foreach_set('vector', [0.4075, 0.7825, 0.5925, 0.7825, 0.5925, 0.9675, 0.4075, 0.9675, 0.4075, 0.5325, 0.5925, 0.5325, 0.5925, 0.7175, 0.4075, 0.7175, 0.1575, 0.5325, 0.3425, 0.5325, 0.3425, 0.7175, 0.1575, 0.7175, 0.6575, 0.5325, 0.8425, 0.5325, 0.8425, 0.7175, 0.6575, 0.7175, 0.4075, 0.0325, 0.5925, 0.0325, 0.5925, 0.2175, 0.4075, 0.2175, 0.4075, 0.2825, 0.5925, 0.2825, 0.5925, 0.4675, 0.4075, 0.4675, 0.1575, 0.7175, 0.1575, 0.75, 0.125, 0.7175, 0.5925, 0.9675, 0.625, 0.9675, 0.5925, 1.0, 0.1575, 0.5325, 0.125, 0.5325, 0.1575, 0.5, 0.625, 0.2825, 0.625, 0.2825, 0.5925, 0.25, 0.3425, 0.7175, 0.375, 0.7175, 0.3425, 0.75, 0.625, 0.7825, 0.625, 0.7825, 0.5925, 0.75, 0.3425, 0.5325, 0.3425, 0.5, 0.375, 0.5325, 0.625, 0.5325, 0.625, 0.5325, 0.5925, 0.5, 0.1575, 0.5325, 0.1575, 0.7175, 0.125, 0.7175, 0.125, 0.5325, 0.4075, 0.0, 0.5925, 0.0, 0.5925, 0.0325, 0.4075, 0.0325, 0.625, 0.0325, 0.625, 0.2175, 0.5925, 0.2175, 0.5925, 0.0325, 0.5925, 0.2825, 0.4075, 0.2825, 0.4075, 0.2175, 0.5925, 0.2175, 0.3425, 0.5325, 0.1575, 0.5325, 0.1575, 0.5, 0.3425, 0.5, 0.625, 0.2825, 0.625, 0.4675, 0.5925, 0.4675, 0.5925, 0.2825, 0.5925, 0.5325, 0.4075, 0.5325, 0.4075, 0.4675, 0.5925, 0.4675, 0.3425, 0.7175, 0.3425, 0.5325, 0.4075, 0.5325, 0.4075, 0.7175, 0.6575, 0.5325, 0.6575, 0.7175, 0.5925, 0.7175, 0.5925, 0.5325, 0.5925, 0.7825, 0.4075, 0.7825, 0.4075, 0.7175, 0.5925, 0.7175, 0.1575, 0.7175, 0.3425, 0.7175, 0.3425, 0.75, 0.1575, 0.75, 0.625, 0.7825, 0.625, 0.9675, 0.5925, 0.9675, 0.5925, 0.7825, 0.3425, 0.5325, 0.3425, 0.7175, 0.3425, 0.7175, 0.3425, 0.5325, 0.3425, 0.5325, 0.3425, 0.5325, 0.3425, 0.5325, 0.3425, 0.5325, 0.1575, 0.7175, 0.1575, 0.5325, 0.1575, 0.5325, 0.1575, 0.7175, 0.1575, 0.7175, 0.1575, 0.7175, 0.1575, 0.7175, 0.1575, 0.7175, 0.3425, 0.7175, 0.1575, 0.7175, 0.1575, 0.7175, 0.3425, 0.7175, 0.1575, 0.7175, 0.3425, 0.7175, 0.3425, 0.7175, 0.1575, 0.7175, 0.3425, 0.7175, 0.3425, 0.7175, 0.3425, 0.7175, 0.3425, 0.7175, 0.3425, 0.7175, 0.1575, 0.7175, 0.1575, 0.7175, 0.3425, 0.7175, 0.1575, 0.5325, 0.3425, 0.5325, 0.3425, 0.5325, 0.1575, 0.5325, 0.1575, 0.5325, 0.3425, 0.5325, 0.3425, 0.5325, 0.1575, 0.5325, 0.1575, 0.5325, 0.1575, 0.5325, 0.1575, 0.5325, 0.1575, 0.5325, 0.3425, 0.5325, 0.1575, 0.5325, 0.1575, 0.5325, 0.3425, 0.5325])
me_cubo_001.materials.append(mat_material_006)
me_cubo_001.materials.append(mat_material_007)
me_cubo_001.use_remesh_fix_poles = True
me_cubo_001.use_remesh_preserve_attributes = False
me_cubo_001.update()
me_cubo_002 = bpy.data.meshes.new('Cubo.002')
me_cubo_002.from_pydata([(-1.195, -1.195, -1.195), (-1.195, -1.195, 1.195), (-1.195, 1.195, -1.195), (-1.195, 1.195, 1.195), (1.195, -1.195, -1.195), (1.195, -1.195, 1.195), (1.195, 1.195, -1.195), (1.195, 1.195, 1.195)], [], [(0, 1, 3, 2), (2, 3, 7, 6), (6, 7, 5, 4), (4, 5, 1, 0), (2, 6, 4, 0), (7, 3, 1, 5)])
_uv = me_cubo_002.uv_layers.new(name='MapaUV')
_uv.uv.foreach_set('vector', [0.375, 0.0, 0.625, 0.0, 0.625, 0.25, 0.375, 0.25, 0.375, 0.25, 0.625, 0.25, 0.625, 0.5, 0.375, 0.5, 0.375, 0.5, 0.625, 0.5, 0.625, 0.75, 0.375, 0.75, 0.375, 0.75, 0.625, 0.75, 0.625, 1.0, 0.375, 1.0, 0.125, 0.5, 0.375, 0.5, 0.375, 0.75, 0.125, 0.75, 0.625, 0.5, 0.875, 0.5, 0.875, 0.75, 0.625, 0.75])
me_cubo_002.materials.append(mat_material_010)
me_cubo_002.materials.append(mat_material_011)
me_cubo_002.use_remesh_fix_poles = True
me_cubo_002.use_remesh_preserve_attributes = False
me_cubo_002.update()
me_cilindro_003 = bpy.data.meshes.new('Cilindro.003')
me_cilindro_003.from_pydata([(0.0, 1.0, -1.0), (0.0, 1.0, 1.0), (0.7071, 0.7071, -1.0), (0.7071, 0.7071, 1.0), (1.0, -4.371e-08, -1.0), (1.0, -4.371e-08, 1.0), (0.7071, -0.7071, -1.0), (0.7071, -0.7071, 1.0), (-8.742e-08, -1.0, -1.0), (-8.742e-08, -1.0, 1.0), (-0.7071, -0.7071, -1.0), (-0.7071, -0.7071, 1.0), (-1.0, 1.192e-08, -1.0), (-1.0, 1.192e-08, 1.0), (-0.7071, 0.7071, -1.0), (-0.7071, 0.7071, 1.0)], [], [(0, 1, 3, 2), (2, 3, 5, 4), (4, 5, 7, 6), (6, 7, 9, 8), (8, 9, 11, 10), (10, 11, 13, 12), (3, 1, 15, 13, 11, 9, 7, 5), (12, 13, 15, 14), (14, 15, 1, 0), (0, 2, 4, 6, 8, 10, 12, 14)])
_uv = me_cilindro_003.uv_layers.new(name='MapaUV')
_uv.uv.foreach_set('vector', [1.0, 0.5, 1.0, 1.0, 0.875, 1.0, 0.875, 0.5, 0.875, 0.5, 0.875, 1.0, 0.75, 1.0, 0.75, 0.5, 0.75, 0.5, 0.75, 1.0, 0.625, 1.0, 0.625, 0.5, 0.625, 0.5, 0.625, 1.0, 0.5, 1.0, 0.5, 0.5, 0.5, 0.5, 0.5, 1.0, 0.375, 1.0, 0.375, 0.5, 0.375, 0.5, 0.375, 1.0, 0.25, 1.0, 0.25, 0.5, 0.4197, 0.4197, 0.25, 0.49, 0.08029, 0.4197, 0.01, 0.25, 0.08029, 0.08029, 0.25, 0.01, 0.4197, 0.08029, 0.49, 0.25, 0.25, 0.5, 0.25, 1.0, 0.125, 1.0, 0.125, 0.5, 0.125, 0.5, 0.125, 1.0, 0.0, 1.0, 0.0, 0.5, 0.75, 0.49, 0.9197, 0.4197, 0.99, 0.25, 0.9197, 0.08029, 0.75, 0.01, 0.5803, 0.08029, 0.51, 0.25, 0.5803, 0.4197])
me_cilindro_003.materials.append(mat_material_002)
me_cilindro_003.materials.append(mat_material_003)
me_cilindro_003.use_remesh_fix_poles = True
me_cilindro_003.use_remesh_preserve_attributes = False
me_cilindro_003.update()
me_cilindro_004 = bpy.data.meshes.new('Cilindro.004')
me_cilindro_004.from_pydata([(0.0, 1.0, -1.0), (0.0, 1.0, 1.0), (0.7071, 0.7071, -1.0), (0.7071, 0.7071, 1.0), (1.0, -4.371e-08, -1.0), (1.0, -4.371e-08, 1.0), (0.7071, -0.7071, -1.0), (0.7071, -0.7071, 1.0), (-8.742e-08, -1.0, -1.0), (-8.742e-08, -1.0, 1.0), (-0.7071, -0.7071, -1.0), (-0.7071, -0.7071, 1.0), (-1.0, 1.192e-08, -1.0), (-1.0, 1.192e-08, 1.0), (-0.7071, 0.7071, -1.0), (-0.7071, 0.7071, 1.0)], [], [(0, 1, 3, 2), (2, 3, 5, 4), (4, 5, 7, 6), (6, 7, 9, 8), (8, 9, 11, 10), (10, 11, 13, 12), (3, 1, 15, 13, 11, 9, 7, 5), (12, 13, 15, 14), (14, 15, 1, 0), (0, 2, 4, 6, 8, 10, 12, 14)])
_uv = me_cilindro_004.uv_layers.new(name='MapaUV')
_uv.uv.foreach_set('vector', [1.0, 0.5, 1.0, 1.0, 0.875, 1.0, 0.875, 0.5, 0.875, 0.5, 0.875, 1.0, 0.75, 1.0, 0.75, 0.5, 0.75, 0.5, 0.75, 1.0, 0.625, 1.0, 0.625, 0.5, 0.625, 0.5, 0.625, 1.0, 0.5, 1.0, 0.5, 0.5, 0.5, 0.5, 0.5, 1.0, 0.375, 1.0, 0.375, 0.5, 0.375, 0.5, 0.375, 1.0, 0.25, 1.0, 0.25, 0.5, 0.4197, 0.4197, 0.25, 0.49, 0.08029, 0.4197, 0.01, 0.25, 0.08029, 0.08029, 0.25, 0.01, 0.4197, 0.08029, 0.49, 0.25, 0.25, 0.5, 0.25, 1.0, 0.125, 1.0, 0.125, 0.5, 0.125, 0.5, 0.125, 1.0, 0.0, 1.0, 0.0, 0.5, 0.75, 0.49, 0.9197, 0.4197, 0.99, 0.25, 0.9197, 0.08029, 0.75, 0.01, 0.5803, 0.08029, 0.51, 0.25, 0.5803, 0.4197])
me_cilindro_004.materials.append(mat_material_002)
me_cilindro_004.materials.append(mat_material_003)
me_cilindro_004.use_remesh_fix_poles = True
me_cilindro_004.use_remesh_preserve_attributes = False
me_cilindro_004.update()
me_cilindro_005 = bpy.data.meshes.new('Cilindro.005')
me_cilindro_005.from_pydata([(0.5103, 1.0, -1.0), (0.5103, 1.0, 1.0), (0.209, 0.2035, -1.0), (0.209, 0.2035, 1.0), (0.6665, -0.1963, -1.0), (0.6665, -0.1963, 1.0), (-0.2946, -1.511, -1.0), (-0.2946, -1.511, 1.0), (-0.1845, -0.4612, -1.0), (-0.1845, -0.4612, 1.0), (-0.929, -0.05485, -1.0), (-0.929, -0.05485, 1.0), (-1.158, 1.07, -1.0), (-1.158, 1.07, 1.0)], [], [(0, 1, 3, 2), (2, 3, 5, 4), (4, 5, 7, 6), (6, 7, 9, 8), (8, 9, 11, 10), (3, 1, 13, 11, 9, 7, 5), (10, 11, 13, 12), (12, 13, 1, 0), (0, 2, 4, 6, 8, 10, 12)])
_uv = me_cilindro_005.uv_layers.new(name='MapaUV')
_uv.uv.foreach_set('vector', [1.0, 0.5, 1.0, 1.0, 0.8571, 1.0, 0.8571, 0.5, 0.8571, 0.5, 0.8571, 1.0, 0.7143, 1.0, 0.7143, 0.5, 0.7143, 0.5, 0.7143, 1.0, 0.5714, 1.0, 0.5714, 0.5, 0.5714, 0.5, 0.5714, 1.0, 0.4286, 1.0, 0.4286, 0.5, 0.4286, 0.5, 0.4286, 1.0, 0.2857, 1.0, 0.2857, 0.5, 0.4376, 0.3996, 0.25, 0.49, 0.06236, 0.3996, 0.01602, 0.1966, 0.1459, 0.03377, 0.3541, 0.03377, 0.484, 0.1966, 0.2857, 0.5, 0.2857, 1.0, 0.1429, 1.0, 0.1429, 0.5, 0.1429, 0.5, 0.1429, 1.0, 2.98e-08, 1.0, 2.98e-08, 0.5, 0.75, 0.49, 0.9376, 0.3996, 0.984, 0.1966, 0.8541, 0.03377, 0.6459, 0.03377, 0.516, 0.1966, 0.5624, 0.3996])
me_cilindro_005.materials.append(mat_material_004)
me_cilindro_005.materials.append(mat_material_005)
me_cilindro_005.use_remesh_fix_poles = True
me_cilindro_005.use_remesh_preserve_attributes = False
me_cilindro_005.update()
me_esfera_geod_sica = bpy.data.meshes.new('Esfera geodésica')
me_esfera_geod_sica.from_pydata([(0.0, 0.0, -1.0), (0.7236, -0.5257, -0.4472), (-0.2764, -0.8506, -0.4472), (-0.8944, 0.0, -0.4472), (-0.2764, 0.8506, -0.4472), (0.7236, 0.5257, -0.4472), (0.2764, -0.8506, 0.4472), (-0.7236, -0.5257, 0.4472), (-0.7236, 0.5257, 0.4472), (0.2764, 0.8506, 0.4472), (0.8944, 0.0, 0.4472), (0.0, 0.0, 1.0), (0.3192, -1.167e-07, -1.173), (0.8657, -0.3971, -0.7556), (0.8657, 0.3971, -0.7556), (0.09687, 6.021e-07, -1.537), (1.113, -0.7381, -0.7607), (1.113, 0.7381, -0.7607), (0.7135, 6.021e-07, -1.61), (1.198, -0.3521, -1.239), (1.198, 0.3521, -1.239), (0.3593, 6.021e-07, -1.88), (1.375, -0.7381, -1.104), (1.375, 0.7381, -1.104), (-0.1728, 7.54e-07, -0.4496), (0.3118, -0.3521, -0.07937), (0.3118, 0.3521, -0.07937)], [], [(0, 1, 2), (0, 5, 14, 12), (0, 2, 3), (0, 3, 4), (0, 4, 5), (1, 5, 10), (2, 1, 6), (3, 2, 7), (4, 3, 8), (5, 4, 9), (1, 10, 6), (2, 6, 7), (3, 7, 8), (4, 8, 9), (5, 9, 10), (6, 10, 11), (7, 6, 11), (8, 7, 11), (9, 8, 11), (10, 9, 11), (12, 14, 17, 15), (5, 1, 13, 14), (1, 0, 12, 13), (15, 17, 23, 21), (14, 13, 16, 17), (13, 12, 15, 16), (18, 20, 26, 24), (17, 16, 22, 23), (16, 15, 21, 22), (18, 19, 22, 21), (19, 20, 23, 22), (20, 18, 21, 23), (25, 24, 26), (20, 19, 25, 26), (19, 18, 24, 25)])
_uv = me_esfera_geod_sica.uv_layers.new(name='MapaUV')
_uv.uv.foreach_set('vector', [0.1818, 0.0, 0.2727, 0.1575, 0.09091, 0.1575, 0.5455, 0.0, 0.4545, 0.1575, 0.4545, 0.1575, 0.5455, 0.0, 0.9091, 0.0, 1.0, 0.1575, 0.8182, 0.1575, 0.7273, 0.0, 0.8182, 0.1575, 0.6364, 0.1575, 0.5455, 0.0, 0.6364, 0.1575, 0.4545, 0.1575, 0.2727, 0.1575, 0.4545, 0.1575, 0.3636, 0.3149, 0.09091, 0.1575, 0.2727, 0.1575, 0.1818, 0.3149, 0.8182, 0.1575, 1.0, 0.1575, 0.9091, 0.3149, 0.6364, 0.1575, 0.8182, 0.1575, 0.7273, 0.3149, 0.4545, 0.1575, 0.6364, 0.1575, 0.5455, 0.3149, 0.2727, 0.1575, 0.3636, 0.3149, 0.1818, 0.3149, 0.09091, 0.1575, 0.1818, 0.3149, 0.0, 0.3149, 0.8182, 0.1575, 0.9091, 0.3149, 0.7273, 0.3149, 0.6364, 0.1575, 0.7273, 0.3149, 0.5455, 0.3149, 0.4545, 0.1575, 0.5455, 0.3149, 0.3636, 0.3149, 0.1818, 0.3149, 0.3636, 0.3149, 0.2727, 0.4724, 0.0, 0.3149, 0.1818, 0.3149, 0.09091, 0.4724, 0.7273, 0.3149, 0.9091, 0.3149, 0.8182, 0.4724, 0.5455, 0.3149, 0.7273, 0.3149, 0.6364, 0.4724, 0.3636, 0.3149, 0.5455, 0.3149, 0.4545, 0.4724, 0.5455, 0.0, 0.4545, 0.1575, 0.4545, 0.1575, 0.5455, 0.0, 0.4545, 0.1575, 0.2727, 0.1575, 0.2727, 0.1575, 0.4545, 0.1575, 0.2727, 0.1575, 0.1818, 0.0, 0.1818, 0.0, 0.2727, 0.1575, 0.5455, 0.0, 0.4545, 0.1575, 0.4545, 0.1575, 0.5455, 0.0, 0.4545, 0.1575, 0.2727, 0.1575, 0.2727, 0.1575, 0.4545, 0.1575, 0.2727, 0.1575, 0.1818, 0.0, 0.1818, 0.0, 0.2727, 0.1575, 0.3636, 0.0549, 0.407, 0.13, 0.407, 0.13, 0.3636, 0.0549, 0.4545, 0.1575, 0.2727, 0.1575, 0.2727, 0.1575, 0.4545, 0.1575, 0.2727, 0.1575, 0.1818, 0.0, 0.1818, 0.0, 0.2727, 0.1575, 0.3636, 0.0549, 0.3203, 0.13, 0.2727, 0.1575, 0.3636, 0.0, 0.3203, 0.13, 0.407, 0.13, 0.4545, 0.1575, 0.2727, 0.1575, 0.407, 0.13, 0.3636, 0.0549, 0.3636, 0.0, 0.4545, 0.1575, 0.3203, 0.13, 0.3636, 0.0549, 0.407, 0.13, 0.407, 0.13, 0.3203, 0.13, 0.3203, 0.13, 0.407, 0.13, 0.3203, 0.13, 0.3636, 0.0549, 0.3636, 0.0549, 0.3203, 0.13])
me_esfera_geod_sica.materials.append(mat_material_008)
me_esfera_geod_sica.materials.append(mat_material_012)
me_esfera_geod_sica.use_remesh_fix_poles = True
me_esfera_geod_sica.use_remesh_preserve_attributes = False
me_esfera_geod_sica.update()
me_cilindro_001 = bpy.data.meshes.new('Cilindro.001')
me_cilindro_001.from_pydata([(0.0, 1.0, -1.0), (0.0, 1.0, 1.0), (0.7071, 0.7071, -1.0), (0.7071, 0.7071, 1.0), (1.0, -4.371e-08, -1.0), (1.0, -4.371e-08, 1.0), (0.7071, -0.7071, -1.0), (0.7071, -0.7071, 1.0), (-8.742e-08, -1.0, -1.0), (-8.742e-08, -1.0, 1.0), (-0.7071, -0.7071, -1.0), (-0.7071, -0.7071, 1.0), (-1.0, 1.192e-08, -1.0), (-1.0, 1.192e-08, 1.0), (-0.7071, 0.7071, -1.0), (-0.7071, 0.7071, 1.0)], [], [(0, 1, 3, 2), (2, 3, 5, 4), (4, 5, 7, 6), (6, 7, 9, 8), (8, 9, 11, 10), (10, 11, 13, 12), (3, 1, 15, 13, 11, 9, 7, 5), (12, 13, 15, 14), (14, 15, 1, 0), (0, 2, 4, 6, 8, 10, 12, 14)])
_uv = me_cilindro_001.uv_layers.new(name='MapaUV')
_uv.uv.foreach_set('vector', [1.0, 0.5, 1.0, 1.0, 0.875, 1.0, 0.875, 0.5, 0.875, 0.5, 0.875, 1.0, 0.75, 1.0, 0.75, 0.5, 0.75, 0.5, 0.75, 1.0, 0.625, 1.0, 0.625, 0.5, 0.625, 0.5, 0.625, 1.0, 0.5, 1.0, 0.5, 0.5, 0.5, 0.5, 0.5, 1.0, 0.375, 1.0, 0.375, 0.5, 0.375, 0.5, 0.375, 1.0, 0.25, 1.0, 0.25, 0.5, 0.4197, 0.4197, 0.25, 0.49, 0.08029, 0.4197, 0.01, 0.25, 0.08029, 0.08029, 0.25, 0.01, 0.4197, 0.08029, 0.49, 0.25, 0.25, 0.5, 0.25, 1.0, 0.125, 1.0, 0.125, 0.5, 0.125, 0.5, 0.125, 1.0, 0.0, 1.0, 0.0, 0.5, 0.75, 0.49, 0.9197, 0.4197, 0.99, 0.25, 0.9197, 0.08029, 0.75, 0.01, 0.5803, 0.08029, 0.51, 0.25, 0.5803, 0.4197])
me_cilindro_001.materials.append(mat_material_006)
me_cilindro_001.materials.append(mat_material_007)
me_cilindro_001.use_remesh_fix_poles = True
me_cilindro_001.use_remesh_preserve_attributes = False
me_cilindro_001.update()
me_cilindro_006 = bpy.data.meshes.new('Cilindro.006')
me_cilindro_006.from_pydata([(0.0, 1.0, -1.0), (0.0, 0.5189, 1.0), (0.7071, 0.7071, -1.0), (0.3669, 0.3669, 1.0), (1.0, -4.371e-08, -1.0), (0.5189, -3.595e-08, 1.0), (0.7071, -0.7071, -1.0), (0.3669, -0.3669, 1.0), (-8.742e-08, -1.0, -1.0), (-8.742e-08, -0.5189, 1.0), (-0.7071, -0.7071, -1.0), (-0.3669, -0.3669, 1.0), (-1.0, 1.192e-08, -1.0), (-0.5189, 5.848e-08, 1.0), (-0.7071, 0.7071, -1.0), (-0.3669, 0.3669, 1.0), (0.7071, 0.7071, 1.0), (0.0, 1.0, 1.0), (1.0, -4.371e-08, 1.0), (0.7071, -0.7071, 1.0), (-8.742e-08, -1.0, 1.0), (-0.7071, -0.7071, 1.0), (-1.0, 1.192e-08, 1.0), (-0.7071, 0.7071, 1.0), (0.3669, 0.3669, 1.429), (2.53e-08, 0.5189, 1.429), (0.5189, -3.595e-08, 1.429), (0.3669, -0.3669, 1.429), (-6.213e-08, -0.5189, 1.429), (-0.3669, -0.3669, 1.429), (-0.5189, 5.848e-08, 1.429), (-0.3669, 0.3669, 1.429)], [], [(0, 17, 16, 2), (2, 16, 18, 4), (4, 18, 19, 6), (6, 19, 20, 8), (8, 20, 21, 10), (10, 21, 22, 12), (15, 13, 30, 31), (12, 22, 23, 14), (14, 23, 17, 0), (0, 2, 4, 6, 8, 10, 12, 14), (1, 3, 16, 17), (3, 5, 18, 16), (5, 7, 19, 18), (7, 9, 20, 19), (9, 11, 21, 20), (11, 13, 22, 21), (13, 15, 23, 22), (15, 1, 17, 23), (24, 25, 31, 30, 29, 28, 27, 26), (11, 9, 28, 29), (7, 5, 26, 27), (3, 1, 25, 24), (1, 15, 31, 25), (13, 11, 29, 30), (9, 7, 27, 28), (5, 3, 24, 26)])
_uv = me_cilindro_006.uv_layers.new(name='MapaUV')
_uv.uv.foreach_set('vector', [1.0, 0.5, 1.0, 1.0, 0.875, 1.0, 0.875, 0.5, 0.875, 0.5, 0.875, 1.0, 0.75, 1.0, 0.75, 0.5, 0.75, 0.5, 0.75, 1.0, 0.625, 1.0, 0.625, 0.5, 0.625, 0.5, 0.625, 1.0, 0.5, 1.0, 0.5, 0.5, 0.5, 0.5, 0.5, 1.0, 0.375, 1.0, 0.375, 0.5, 0.375, 0.5, 0.375, 1.0, 0.25, 1.0, 0.25, 0.5, 0.1619, 0.3381, 0.1255, 0.25, 0.1255, 0.25, 0.1619, 0.3381, 0.25, 0.5, 0.25, 1.0, 0.125, 1.0, 0.125, 0.5, 0.125, 0.5, 0.125, 1.0, 0.0, 1.0, 0.0, 0.5, 0.75, 0.49, 0.9197, 0.4197, 0.99, 0.25, 0.9197, 0.08029, 0.75, 0.01, 0.5803, 0.08029, 0.51, 0.25, 0.5803, 0.4197, 0.25, 0.3745, 0.3381, 0.3381, 0.4197, 0.4197, 0.25, 0.49, 0.3381, 0.3381, 0.3745, 0.25, 0.49, 0.25, 0.4197, 0.4197, 0.3745, 0.25, 0.3381, 0.1619, 0.4197, 0.08029, 0.49, 0.25, 0.3381, 0.1619, 0.25, 0.1255, 0.25, 0.01, 0.4197, 0.08029, 0.25, 0.1255, 0.1619, 0.1619, 0.08029, 0.08029, 0.25, 0.01, 0.1619, 0.1619, 0.1255, 0.25, 0.01, 0.25, 0.08029, 0.08029, 0.1255, 0.25, 0.1619, 0.3381, 0.08029, 0.4197, 0.01, 0.25, 0.1619, 0.3381, 0.25, 0.3745, 0.25, 0.49, 0.08029, 0.4197, 0.3381, 0.3381, 0.25, 0.3745, 0.1619, 0.3381, 0.1255, 0.25, 0.1619, 0.1619, 0.25, 0.1255, 0.3381, 0.1619, 0.3745, 0.25, 0.1619, 0.1619, 0.25, 0.1255, 0.25, 0.1255, 0.1619, 0.1619, 0.3381, 0.1619, 0.3745, 0.25, 0.3745, 0.25, 0.3381, 0.1619, 0.3381, 0.3381, 0.25, 0.3745, 0.25, 0.3745, 0.3381, 0.3381, 0.25, 0.3745, 0.1619, 0.3381, 0.1619, 0.3381, 0.25, 0.3745, 0.1255, 0.25, 0.1619, 0.1619, 0.1619, 0.1619, 0.1255, 0.25, 0.25, 0.1255, 0.3381, 0.1619, 0.3381, 0.1619, 0.25, 0.1255, 0.3745, 0.25, 0.3381, 0.3381, 0.3381, 0.3381, 0.3745, 0.25])
me_cilindro_006.materials.append(mat_material_002)
me_cilindro_006.materials.append(mat_material_003)
me_cilindro_006.use_remesh_fix_poles = True
me_cilindro_006.use_remesh_preserve_attributes = False
me_cilindro_006.update()
me_cilindro_007 = bpy.data.meshes.new('Cilindro.007')
me_cilindro_007.from_pydata([(0.0, 1.0, -1.0), (0.0, 0.5189, 1.0), (0.7071, 0.7071, -1.0), (0.3669, 0.3669, 1.0), (1.0, -4.371e-08, -1.0), (0.5189, -3.595e-08, 1.0), (0.7071, -0.7071, -1.0), (0.3669, -0.3669, 1.0), (-8.742e-08, -1.0, -1.0), (-8.742e-08, -0.5189, 1.0), (-0.7071, -0.7071, -1.0), (-0.3669, -0.3669, 1.0), (-1.0, 1.192e-08, -1.0), (-0.5189, 5.848e-08, 1.0), (-0.7071, 0.7071, -1.0), (-0.3669, 0.3669, 1.0), (0.7071, 0.7071, 1.0), (0.0, 1.0, 1.0), (1.0, -4.371e-08, 1.0), (0.7071, -0.7071, 1.0), (-8.742e-08, -1.0, 1.0), (-0.7071, -0.7071, 1.0), (-1.0, 1.192e-08, 1.0), (-0.7071, 0.7071, 1.0), (0.3669, 0.3669, 1.429), (2.53e-08, 0.5189, 1.429), (0.5189, -3.595e-08, 1.429), (0.3669, -0.3669, 1.429), (-6.213e-08, -0.5189, 1.429), (-0.3669, -0.3669, 1.429), (-0.5189, 5.848e-08, 1.429), (-0.3669, 0.3669, 1.429)], [], [(0, 17, 16, 2), (2, 16, 18, 4), (4, 18, 19, 6), (6, 19, 20, 8), (8, 20, 21, 10), (10, 21, 22, 12), (15, 13, 30, 31), (12, 22, 23, 14), (14, 23, 17, 0), (0, 2, 4, 6, 8, 10, 12, 14), (1, 3, 16, 17), (3, 5, 18, 16), (5, 7, 19, 18), (7, 9, 20, 19), (9, 11, 21, 20), (11, 13, 22, 21), (13, 15, 23, 22), (15, 1, 17, 23), (24, 25, 31, 30, 29, 28, 27, 26), (11, 9, 28, 29), (7, 5, 26, 27), (3, 1, 25, 24), (1, 15, 31, 25), (13, 11, 29, 30), (9, 7, 27, 28), (5, 3, 24, 26)])
_uv = me_cilindro_007.uv_layers.new(name='MapaUV')
_uv.uv.foreach_set('vector', [1.0, 0.5, 1.0, 1.0, 0.875, 1.0, 0.875, 0.5, 0.875, 0.5, 0.875, 1.0, 0.75, 1.0, 0.75, 0.5, 0.75, 0.5, 0.75, 1.0, 0.625, 1.0, 0.625, 0.5, 0.625, 0.5, 0.625, 1.0, 0.5, 1.0, 0.5, 0.5, 0.5, 0.5, 0.5, 1.0, 0.375, 1.0, 0.375, 0.5, 0.375, 0.5, 0.375, 1.0, 0.25, 1.0, 0.25, 0.5, 0.1619, 0.3381, 0.1255, 0.25, 0.1255, 0.25, 0.1619, 0.3381, 0.25, 0.5, 0.25, 1.0, 0.125, 1.0, 0.125, 0.5, 0.125, 0.5, 0.125, 1.0, 0.0, 1.0, 0.0, 0.5, 0.75, 0.49, 0.9197, 0.4197, 0.99, 0.25, 0.9197, 0.08029, 0.75, 0.01, 0.5803, 0.08029, 0.51, 0.25, 0.5803, 0.4197, 0.25, 0.3745, 0.3381, 0.3381, 0.4197, 0.4197, 0.25, 0.49, 0.3381, 0.3381, 0.3745, 0.25, 0.49, 0.25, 0.4197, 0.4197, 0.3745, 0.25, 0.3381, 0.1619, 0.4197, 0.08029, 0.49, 0.25, 0.3381, 0.1619, 0.25, 0.1255, 0.25, 0.01, 0.4197, 0.08029, 0.25, 0.1255, 0.1619, 0.1619, 0.08029, 0.08029, 0.25, 0.01, 0.1619, 0.1619, 0.1255, 0.25, 0.01, 0.25, 0.08029, 0.08029, 0.1255, 0.25, 0.1619, 0.3381, 0.08029, 0.4197, 0.01, 0.25, 0.1619, 0.3381, 0.25, 0.3745, 0.25, 0.49, 0.08029, 0.4197, 0.3381, 0.3381, 0.25, 0.3745, 0.1619, 0.3381, 0.1255, 0.25, 0.1619, 0.1619, 0.25, 0.1255, 0.3381, 0.1619, 0.3745, 0.25, 0.1619, 0.1619, 0.25, 0.1255, 0.25, 0.1255, 0.1619, 0.1619, 0.3381, 0.1619, 0.3745, 0.25, 0.3745, 0.25, 0.3381, 0.1619, 0.3381, 0.3381, 0.25, 0.3745, 0.25, 0.3745, 0.3381, 0.3381, 0.25, 0.3745, 0.1619, 0.3381, 0.1619, 0.3381, 0.25, 0.3745, 0.1255, 0.25, 0.1619, 0.1619, 0.1619, 0.1619, 0.1255, 0.25, 0.25, 0.1255, 0.3381, 0.1619, 0.3381, 0.1619, 0.25, 0.1255, 0.3745, 0.25, 0.3381, 0.3381, 0.3381, 0.3381, 0.3745, 0.25])
me_cilindro_007.materials.append(mat_material_002)
me_cilindro_007.materials.append(mat_material_003)
me_cilindro_007.use_remesh_fix_poles = True
me_cilindro_007.use_remesh_preserve_attributes = False
me_cilindro_007.update()

# ---- objects
ob_light = bpy.data.objects.new('Light', light_light)
ob_camera = bpy.data.objects.new('Camera', cam_camera)
ob_cilindro = bpy.data.objects.new('Cilindro', me_cilindro)
ob_cubo = bpy.data.objects.new('Cubo', me_cubo)
ob_cilindro_001 = bpy.data.objects.new('Cilindro.001', me_cilindro_002)
ob_cubo_001 = bpy.data.objects.new('Cubo.001', me_cubo_001)
ob_cubo_002 = bpy.data.objects.new('Cubo.002', me_cubo_002)
ob_cilindro_002 = bpy.data.objects.new('Cilindro.002', me_cilindro_003)
ob_cilindro_003 = bpy.data.objects.new('Cilindro.003', me_cilindro_004)
ob_cilindro_004 = bpy.data.objects.new('Cilindro.004', me_cilindro_005)
ob_esfera_geod_sica = bpy.data.objects.new('Esfera geodésica', me_esfera_geod_sica)
ob_cilindro_005 = bpy.data.objects.new('Cilindro.005', me_cilindro_001)
ob_cilindro_006 = bpy.data.objects.new('Cilindro.006', me_cilindro_006)
ob_cilindro_007 = bpy.data.objects.new('Cilindro.007', me_cilindro_007)

# ---- transforms, parenting, visibility, modifiers, constraints
ob_light.location = (4.076, 1.005, 5.904)
ob_light.rotation_euler = (0.6503, 0.05522, 1.866)
ob_light.lock_rotations_4d = False
ob_light.empty_display_type = 'ARROWS'
ob_light.color = (0.0, 0.0, 0.0, 0.0)
ob_light.lineart.crease_threshold = 0.0
ob_camera.location = (7.359, -6.926, 4.958)
ob_camera.rotation_euler = (1.109, 0.0, 0.8149)
ob_camera.lock_rotations_4d = False
ob_camera.empty_display_type = 'ARROWS'
ob_camera.color = (0.0, 0.0, 0.0, 0.0)
ob_camera.display_type = 'WIRE'
ob_camera.lineart.crease_threshold = 0.0
ob_cilindro.location = (0.0, 0.0, 1.812)
ob_cilindro.scale = (4.494, 4.494, 4.494)
_m = ob_cilindro.modifiers.new('Solidificar', 'SOLIDIFY')
_m.thickness = 0.02
_m.material_offset = 1
_m.use_flip_normals = True
ob_cubo.location = (0.0, -0.24, 2.024)
ob_cubo.scale = (1.006, 1.928, 1.489)
ob_cilindro_001.location = (1.923, -0.05155, 2.386)
ob_cilindro_001.rotation_euler = (0.1756, -1.002, -0.269)
ob_cilindro_001.scale = (2.177, 2.177, 2.177)
_m = ob_cilindro_001.modifiers.new('Solidificar', 'SOLIDIFY')
_m.thickness = 0.04
_m.material_offset = 1
_m.use_flip_normals = True
ob_cubo_001.location = (3.197, -0.2293, 2.108)
ob_cubo_001.rotation_euler = (0.0, -0.0, -0.05918)
ob_cubo_001.scale = (0.5187, 2.057, 0.2894)
_m = ob_cubo_001.modifiers.new('Solidificar', 'SOLIDIFY')
_m.thickness = -0.05
_m.material_offset = 1
_m.use_flip_normals = True
ob_cubo_002.location = (3.134, 0.83, 2.653)
ob_cubo_002.scale = (0.1968, 0.3013, 0.1968)
_m = ob_cubo_002.modifiers.new('Solidificar', 'SOLIDIFY')
_m.thickness = 0.19
_m.material_offset = 1
_m.use_flip_normals = True
ob_cilindro_002.location = (3.097, 1.05, 2.89)
ob_cilindro_002.scale = (-0.08095, -0.08095, -0.08095)
_m = ob_cilindro_002.modifiers.new('Solidificar', 'SOLIDIFY')
_m.thickness = 0.43
_m.material_offset = 1
_m.use_flip_normals = True
ob_cilindro_003.location = (3.097, 0.6277, 2.89)
ob_cilindro_003.scale = (-0.08095, -0.08095, -0.08095)
_m = ob_cilindro_003.modifiers.new('Solidificar', 'SOLIDIFY')
_m.thickness = 0.4
_m.material_offset = 1
_m.use_flip_normals = True
ob_cilindro_004.location = (3.293, 0.8732, 2.712)
ob_cilindro_004.rotation_euler = (1.656, -0.0, 1.622)
ob_cilindro_004.scale = (0.1062, 0.1062, 0.1062)
_m = ob_cilindro_004.modifiers.new('Solidificar', 'SOLIDIFY')
_m.thickness = 0.11
_m.material_offset = 1
_m.use_flip_normals = True
ob_esfera_geod_sica.location = (3.02, -1.885, 2.541)
ob_esfera_geod_sica.rotation_euler = (-0.0, 3.77, 0.3334)
ob_esfera_geod_sica.scale = (0.1494, 0.1494, 0.1494)
_m = ob_esfera_geod_sica.modifiers.new('Solidificar', 'SOLIDIFY')
_m.thickness = 0.21
_m.material_offset = 1
_m.use_flip_normals = True
ob_cilindro_005.location = (2.64, -0.1691, 3.439)
ob_cilindro_005.rotation_euler = (1.573, -0.0, -0.06883)
ob_cilindro_005.scale = (0.1146, 0.1148, 1.766)
_m = ob_cilindro_005.modifiers.new('Solidificar', 'SOLIDIFY')
_m.thickness = 0.24
_m.material_offset = 1
_m.use_flip_normals = True
ob_cilindro_006.location = (3.272, -1.287, 2.571)
ob_cilindro_006.scale = (0.1075, 0.1075, 0.132)
_m = ob_cilindro_006.modifiers.new('Solidificar', 'SOLIDIFY')
_m.thickness = 0.27
_m.material_offset = 1
_m.use_flip_normals = True
ob_cilindro_007.location = (3.318, -0.9209, 2.543)
ob_cilindro_007.rotation_euler = (1.571, -0.0, 0.6462)
ob_cilindro_007.scale = (0.1075, 0.1075, 0.132)
_m = ob_cilindro_007.modifiers.new('Solidificar', 'SOLIDIFY')
_m.thickness = 0.27
_m.material_offset = 1
_m.use_flip_normals = True

# ---- collection membership
col_collection.objects.link(ob_light)
col_collection.objects.link(ob_camera)
col_collection.objects.link(ob_cilindro)
col_collection.objects.link(ob_cubo)
col_collection.objects.link(ob_cilindro_001)
col_collection.objects.link(ob_cubo_001)
col_collection.objects.link(ob_cubo_002)
col_collection.objects.link(ob_cilindro_002)
col_collection.objects.link(ob_cilindro_003)
col_collection.objects.link(ob_cilindro_004)
col_collection.objects.link(ob_esfera_geod_sica)
col_collection.objects.link(ob_cilindro_005)
col_collection.objects.link(ob_cilindro_006)
col_collection.objects.link(ob_cilindro_007)

# ---- scene / render settings (as saved in the file)
scene.camera = ob_camera
scene.frame_start = 1; scene.frame_end = 250; scene.frame_set(1)
scene.render.engine = 'BLENDER_EEVEE_NEXT'
scene.cycles.use_denoising = False
scene.cycles.samples = 128
scene.cycles.sampling_pattern = 'TABULATED_SOBOL'
scene.cycles.use_adaptive_sampling = False
scene.cycles.use_light_tree = False
scene.view_settings.view_transform = 'Filmic'
bpy.context.view_layer.update()
